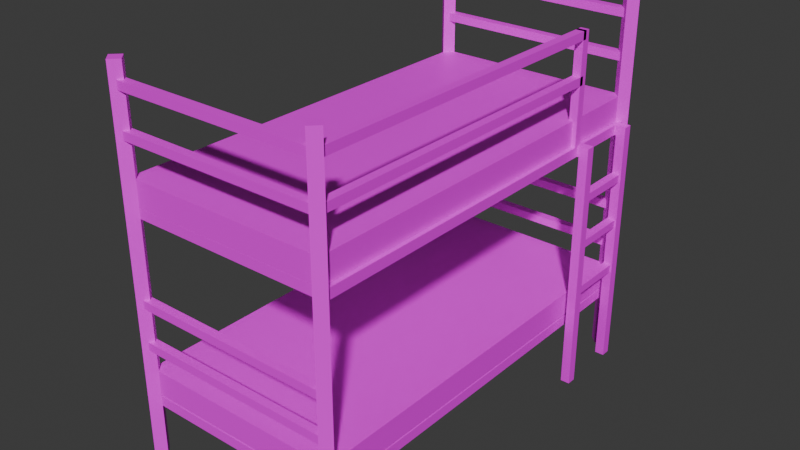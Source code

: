 # Source: BunkBed.blend  (saved by Blender 4.2.66; exported with 4.5.12 LTS)
import bpy
from mathutils import Matrix  # noqa: F401  (used for matrix-valued properties, if any)

bpy.ops.wm.read_factory_settings(use_empty=True)
scene = bpy.context.scene
scene.name = 'Scene'

# ---- collections
col_collection = bpy.data.collections.new('Collection'); scene.collection.children.link(col_collection)

# ---- images (referenced by path relative to the original .blend; pixels are not part of the script)
import os
ASSET_DIR = os.environ.get("B2B_ASSET_DIR", "")  # directory of the original .blend (textures are referenced by path, not embedded)
HERE = os.path.dirname(os.path.abspath(__file__))  # packed textures are extracted next to this script under _unpacked/

def load_image(name, relpath, width, height, colorspace="sRGB"):
    """Load a texture the original file referenced (path relative to the .blend, or extracted next to this script)."""
    p = next((c for c in (os.path.join(HERE, relpath), os.path.join(ASSET_DIR, relpath)) if relpath and os.path.exists(c)), "")
    if p:
        img = bpy.data.images.load(p, check_existing=True)
        img.name = name
    else:  # same state as the original file: an image datablock whose file is absent (Cycles renders it pink)
        img = bpy.data.images.new(name, width, height)
        img.source = "FILE"
        img.filepath = "//" + (relpath or name)
    img.colorspace_settings.name = colorspace
    return img
img_black_plastic_png = load_image('black_plastic.png', 'black_plastic.png', 1024, 1024, 'sRGB')
img_fabri_material_png = load_image('fabri_material.png', 'fabri_material.png', 1024, 1024, 'sRGB')

# ---- materials (node trees are filled in below, after node groups)
mat_material_001 = bpy.data.materials.new('Material.001')
mat_material_001.use_transparent_shadow = False
mat_material = bpy.data.materials.new('Material')
mat_material.alpha_threshold = 0.0
mat_material.use_transparent_shadow = False
mat_material.roughness = 0.5
mat_material.line_color = (0.0, 0.0, 0.0, 1.0)

# ---- material node trees
mat_material_001.use_nodes = True; mat_material_001.node_tree.nodes.clear()
_N = mat_material_001.node_tree.nodes; _L = mat_material_001.node_tree.links
n0 = _N.new('ShaderNodeBsdfPrincipled'); n0.name = 'Principled BSDF'; n0.location = (10, 300)
n0.inputs[3].default_value = 1.45
n1 = _N.new('ShaderNodeOutputMaterial'); n1.name = 'Material Output'; n1.location = (300, 300)
n2 = _N.new('ShaderNodeTexImage'); n2.name = 'Image Texture'; n2.location = (-280, 271)
n2.image = img_black_plastic_png
_L.new(n0.outputs[0], n1.inputs[0])
_L.new(n2.outputs[0], n0.inputs[0])
n1.is_active_output = True
mat_material.use_nodes = True; mat_material.node_tree.nodes.clear()
_N = mat_material.node_tree.nodes; _L = mat_material.node_tree.links
n0 = _N.new('ShaderNodeOutputMaterial'); n0.name = 'Material Output'; n0.location = (300, 300)
n1 = _N.new('ShaderNodeBsdfPrincipled'); n1.name = 'Principled BSDF'; n1.location = (10, 300)
n1.inputs[3].default_value = 1.45
n2 = _N.new('ShaderNodeTexImage'); n2.name = 'Image Texture'; n2.location = (-280, 271)
n2.image = img_fabri_material_png
_L.new(n1.outputs[0], n0.inputs[0])
_L.new(n2.outputs[0], n1.inputs[0])
n0.is_active_output = True

# ---- world
world_world = bpy.data.worlds.new('World'); scene.world = world_world
world_world.use_nodes = True; world_world.node_tree.nodes.clear()
_N = world_world.node_tree.nodes; _L = world_world.node_tree.links
n0 = _N.new('ShaderNodeOutputWorld'); n0.name = 'World Output'; n0.location = (300, 300)
n1 = _N.new('ShaderNodeBackground'); n1.name = 'Background'; n1.location = (10, 300)
n1.inputs[0].default_value = (0.05088, 0.05088, 0.05088, 1.0)
_L.new(n1.outputs[0], n0.inputs[0])
n0.is_active_output = True
world_world.color = (0.05088, 0.05088, 0.05088)
world_world.use_sun_shadow = False
world_world.sun_shadow_jitter_overblur = 0.0

# ---- meshes
me_plane_003 = bpy.data.meshes.new('Plane.003')
me_plane_003.from_pydata([(-0.5, -1.0, 0.0), (0.52, -1.0, 0.0), (-0.5, 1.0, 0.0), (0.52, 1.0, 0.0), (-0.5, -1.0, 0.04763), (0.52, -1.0, 0.04763), (-0.5, 1.0, 0.04763), (0.52, 1.0, 0.04763), (0.5, -0.96, -1.151), (0.5, -0.96, 0.6494), (0.54, -1.0, -1.151), (0.54, -1.0, 0.6494), (0.5, -1.04, -1.151), (0.5, -1.04, 0.6494), (0.46, -1.0, -1.151), (0.46, -1.0, 0.6494), (-0.5, -0.96, -1.151), (-0.5, -0.96, 0.6494), (-0.46, -1.0, -1.151), (-0.46, -1.0, 0.6494), (-0.5, -1.04, -1.151), (-0.5, -1.04, 0.6494), (-0.54, -1.0, -1.151), (-0.54, -1.0, 0.6494), (0.5, 1.04, -1.151), (0.5, 1.04, 0.6494), (0.54, 1.0, -1.151), (0.54, 1.0, 0.6494), (0.5, 0.96, -1.151), (0.5, 0.96, 0.6494), (0.46, 1.0, -1.151), (0.46, 1.0, 0.6494), (-0.5, 1.04, -1.151), (-0.5, 1.04, 0.6494), (-0.46, 1.0, -1.151), (-0.46, 1.0, 0.6494), (-0.5, 0.96, -1.151), (-0.5, 0.96, 0.6494), (-0.54, 1.0, -1.151), (-0.54, 1.0, 0.6494), (-0.5, -1.0, 0.04936), (0.5, -1.0, 0.04936), (-0.5, 1.0, 0.04936), (0.5, 1.0, 0.04936), (-0.5, -1.0, 0.1684), (0.5, -1.0, 0.1684), (-0.5, 1.0, 0.1684), (0.5, 1.0, 0.1684), (0.48, -1.0, 0.5294), (0.48, -1.0, 0.5694), (0.48, 0.6, 0.5294), (0.48, 0.6, 0.5694), (0.52, -1.0, 0.5294), (0.52, -1.0, 0.5694), (0.52, 0.6, 0.5294), (0.52, 0.6, 0.5694), (-0.5, -1.0, -0.8306), (0.5, -1.0, -0.8306), (-0.5, 1.0, -0.8306), (0.5, 1.0, -0.8306), (-0.5, -1.0, -0.7116), (0.5, -1.0, -0.7116), (-0.5, 1.0, -0.7116), (0.5, 1.0, -0.7116), (-0.5, -1.02, 0.5294), (-0.5, -1.02, 0.5694), (-0.5, -0.98, 0.5294), (-0.5, -0.98, 0.5694), (0.5, -1.02, 0.5294), (0.5, -1.02, 0.5694), (0.5, -0.98, 0.5294), (0.5, -0.98, 0.5694), (0.48, 0.58, 0.04763), (0.48, 0.58, 0.5694), (0.48, 0.62, 0.04763), (0.48, 0.62, 0.5694), (0.52, 0.58, 0.04763), (0.52, 0.58, 0.5694), (0.52, 0.62, 0.04763), (0.52, 0.62, 0.5694), (0.48, -1.0, 0.3294), (0.48, -1.0, 0.3694), (0.48, 0.6, 0.3294), (0.48, 0.6, 0.3694), (0.52, -1.0, 0.3294), (0.52, -1.0, 0.3694), (0.52, 0.6, 0.3294), (0.52, 0.6, 0.3694), (-0.5, -1.02, 0.3294), (-0.5, -1.02, 0.3694), (-0.5, -0.98, 0.3294), (-0.5, -0.98, 0.3694), (0.5, -1.02, 0.3294), (0.5, -1.02, 0.3694), (0.5, -0.98, 0.3294), (0.5, -0.98, 0.3694), (-0.5, 0.98, 0.5294), (-0.5, 0.98, 0.5694), (-0.5, 1.02, 0.5294), (-0.5, 1.02, 0.5694), (0.5, 0.98, 0.5294), (0.5, 0.98, 0.5694), (0.5, 1.02, 0.5294), (0.5, 1.02, 0.5694), (-0.5, 0.98, 0.3294), (-0.5, 0.98, 0.3694), (-0.5, 1.02, 0.3294), (-0.5, 1.02, 0.3694), (0.5, 0.98, 0.3294), (0.5, 0.98, 0.3694), (0.5, 1.02, 0.3294), (0.5, 1.02, 0.3694), (-0.5, -1.02, -0.407), (-0.5, -1.02, -0.367), (-0.5, -0.98, -0.407), (-0.5, -0.98, -0.367), (0.5, -1.02, -0.407), (0.5, -1.02, -0.367), (0.5, -0.98, -0.407), (0.5, -0.98, -0.367), (-0.5, -1.02, -0.607), (-0.5, -1.02, -0.567), (-0.5, -0.98, -0.607), (-0.5, -0.98, -0.567), (0.5, -1.02, -0.607), (0.5, -1.02, -0.567), (0.5, -0.98, -0.607), (0.5, -0.98, -0.567), (-0.5, 0.98, -0.407), (-0.5, 0.98, -0.367), (-0.5, 1.02, -0.407), (-0.5, 1.02, -0.367), (0.5, 0.98, -0.407), (0.5, 0.98, -0.367), (0.5, 1.02, -0.407), (0.5, 1.02, -0.367), (-0.5, 0.98, -0.607), (-0.5, 0.98, -0.567), (-0.5, 1.02, -0.607), (-0.5, 1.02, -0.567), (0.5, 0.98, -0.607), (0.5, 0.98, -0.567), (0.5, 1.02, -0.607), (0.5, 1.02, -0.567), (-0.5, -1.0, -0.8866), (0.5, -1.0, -0.8866), (-0.5, 1.0, -0.8866), (0.5, 1.0, -0.8866), (-0.5, -1.0, -0.8389), (0.5, -1.0, -0.8389), (-0.5, 1.0, -0.8389), (0.5, 1.0, -0.8389), (0.5282, 0.9216, -1.175), (0.5282, 0.9216, 0.0), (0.5282, 0.9665, -1.175), (0.5282, 0.9665, 0.0), (0.5732, 0.9216, -1.175), (0.5732, 0.9216, 0.0), (0.5732, 0.9665, -1.175), (0.5732, 0.9665, 0.0), (0.5282, 0.9216, 0.04763), (0.5282, 0.9665, 0.04763), (0.5732, 0.9665, 0.04763), (0.5732, 0.9216, 0.04763), (0.52, 0.9216, 0.0), (0.52, 0.9665, 0.0), (0.52, 0.9216, 0.04763), (0.52, 0.9665, 0.04763), (0.5282, 0.6017, -1.175), (0.5282, 0.6017, 0.0), (0.5282, 0.6466, -1.175), (0.5282, 0.6466, 0.0), (0.5732, 0.6017, -1.175), (0.5732, 0.6017, 0.0), (0.5732, 0.6466, -1.175), (0.5732, 0.6466, 0.0), (0.5282, 0.6017, 0.04763), (0.5282, 0.6466, 0.04763), (0.5732, 0.6466, 0.04763), (0.5732, 0.6017, 0.04763), (0.52, 0.6017, 0.0), (0.52, 0.6466, 0.0), (0.52, 0.6017, 0.04763), (0.52, 0.6466, 0.04763), (0.565, 0.6425, -0.224), (0.565, 0.6425, -0.1857), (0.525, 0.6425, -0.224), (0.525, 0.6425, -0.1857), (0.565, 0.923, -0.224), (0.565, 0.923, -0.1857), (0.525, 0.923, -0.224), (0.525, 0.923, -0.1857), (0.565, 0.6425, -0.4587), (0.565, 0.6425, -0.4204), (0.525, 0.6425, -0.4587), (0.525, 0.6425, -0.4204), (0.565, 0.923, -0.4587), (0.565, 0.923, -0.4204), (0.525, 0.923, -0.4587), (0.525, 0.923, -0.4204), (0.565, 0.6425, -0.7002), (0.565, 0.6425, -0.6619), (0.525, 0.6425, -0.7002), (0.525, 0.6425, -0.6619), (0.565, 0.923, -0.7002), (0.565, 0.923, -0.6619), (0.525, 0.923, -0.7002), (0.525, 0.923, -0.6619)], [], [(0, 2, 3, 1), (4, 5, 7, 6), (1, 3, 7, 5), (2, 0, 4, 6), (3, 2, 6, 7), (0, 1, 5, 4), (8, 9, 11, 10), (10, 11, 13, 12), (11, 9, 15, 13), (12, 13, 15, 14), (14, 15, 9, 8), (8, 10, 12, 14), (16, 17, 19, 18), (18, 19, 21, 20), (19, 17, 23, 21), (20, 21, 23, 22), (22, 23, 17, 16), (16, 18, 20, 22), (24, 25, 27, 26), (26, 27, 29, 28), (27, 25, 31, 29), (28, 29, 31, 30), (30, 31, 25, 24), (24, 26, 28, 30), (32, 33, 35, 34), (34, 35, 37, 36), (35, 33, 39, 37), (36, 37, 39, 38), (38, 39, 33, 32), (32, 34, 36, 38), (40, 42, 43, 41), (44, 45, 47, 46), (41, 43, 47, 45), (42, 40, 44, 46), (43, 42, 46, 47), (40, 41, 45, 44), (48, 49, 51, 50), (50, 51, 55, 54), (54, 55, 53, 52), (52, 53, 49, 48), (50, 54, 52, 48), (55, 51, 49, 53), (56, 58, 59, 57), (60, 61, 63, 62), (57, 59, 63, 61), (58, 56, 60, 62), (59, 58, 62, 63), (56, 57, 61, 60), (64, 65, 67, 66), (66, 67, 71, 70), (70, 71, 69, 68), (68, 69, 65, 64), (66, 70, 68, 64), (71, 67, 65, 69), (72, 73, 75, 74), (74, 75, 79, 78), (78, 79, 77, 76), (76, 77, 73, 72), (74, 78, 76, 72), (79, 75, 73, 77), (80, 81, 83, 82), (82, 83, 87, 86), (86, 87, 85, 84), (84, 85, 81, 80), (82, 86, 84, 80), (87, 83, 81, 85), (88, 89, 91, 90), (90, 91, 95, 94), (94, 95, 93, 92), (92, 93, 89, 88), (90, 94, 92, 88), (95, 91, 89, 93), (96, 97, 99, 98), (98, 99, 103, 102), (102, 103, 101, 100), (100, 101, 97, 96), (98, 102, 100, 96), (103, 99, 97, 101), (104, 105, 107, 106), (106, 107, 111, 110), (110, 111, 109, 108), (108, 109, 105, 104), (106, 110, 108, 104), (111, 107, 105, 109), (112, 113, 115, 114), (114, 115, 119, 118), (118, 119, 117, 116), (116, 117, 113, 112), (114, 118, 116, 112), (119, 115, 113, 117), (120, 121, 123, 122), (122, 123, 127, 126), (126, 127, 125, 124), (124, 125, 121, 120), (122, 126, 124, 120), (127, 123, 121, 125), (128, 129, 131, 130), (130, 131, 135, 134), (134, 135, 133, 132), (132, 133, 129, 128), (130, 134, 132, 128), (135, 131, 129, 133), (136, 137, 139, 138), (138, 139, 143, 142), (142, 143, 141, 140), (140, 141, 137, 136), (138, 142, 140, 136), (143, 139, 137, 141), (144, 146, 147, 145), (148, 149, 151, 150), (145, 147, 151, 149), (146, 144, 148, 150), (147, 146, 150, 151), (144, 145, 149, 148), (152, 153, 155, 154), (154, 155, 159, 158), (158, 159, 157, 156), (156, 157, 153, 152), (154, 158, 156, 152), (157, 159, 162, 163), (162, 161, 160, 163), (160, 161, 167, 166), (153, 157, 163, 160), (159, 155, 161, 162), (165, 164, 166, 167), (161, 155, 165, 167), (155, 153, 164, 165), (153, 160, 166, 164), (168, 169, 171, 170), (170, 171, 175, 174), (174, 175, 173, 172), (172, 173, 169, 168), (170, 174, 172, 168), (173, 175, 178, 179), (178, 177, 176, 179), (176, 177, 183, 182), (169, 173, 179, 176), (175, 171, 177, 178), (181, 180, 182, 183), (177, 171, 181, 183), (171, 169, 180, 181), (169, 176, 182, 180), (184, 185, 187, 186), (186, 187, 191, 190), (190, 191, 189, 188), (188, 189, 185, 184), (186, 190, 188, 184), (191, 187, 185, 189), (192, 193, 195, 194), (194, 195, 199, 198), (198, 199, 197, 196), (196, 197, 193, 192), (194, 198, 196, 192), (199, 195, 193, 197), (200, 201, 203, 202), (202, 203, 207, 206), (206, 207, 205, 204), (204, 205, 201, 200), (202, 206, 204, 200), (207, 203, 201, 205)])
me_plane_003.polygons.foreach_set('material_index', [0, 0, 0, 0, 0, 0, 0, 0, 0, 0, 0, 0, 0, 0, 0, 0, 0, 0, 0, 0, 0, 0, 0, 0, 0, 0, 0, 0, 0, 0, 1, 1, 1, 1, 1, 1, 0, 0, 0, 0, 0, 0, 1, 1, 1, 1, 1, 1, 0, 0, 0, 0, 0, 0, 0, 0, 0, 0, 0, 0, 0, 0, 0, 0, 0, 0, 0, 0, 0, 0, 0, 0, 0, 0, 0, 0, 0, 0, 0, 0, 0, 0, 0, 0, 0, 0, 0, 0, 0, 0, 0, 0, 0, 0, 0, 0, 0, 0, 0, 0, 0, 0, 0, 0, 0, 0, 0, 0, 0, 0, 0, 0, 0, 0, 0, 0, 0, 0, 0, 0, 0, 0, 0, 0, 0, 0, 0, 0, 0, 0, 0, 0, 0, 0, 0, 0, 0, 0, 0, 0, 0, 0, 0, 0, 0, 0, 0, 0, 0, 0, 0, 0, 0, 0, 0, 0, 0, 0, 0, 0])
_uv = me_plane_003.uv_layers.new(name='UVMap')
_uv.uv.foreach_set('vector', [0.1631, -0.2955, 0.1631, 0.5, -0.2426, 0.5, -0.2426, -0.2955, 0.1631, -0.2955, 0.5689, -0.2955, 0.5689, 0.5, 0.1631, 0.5, 0.7151, -0.2955, 0.7151, 0.5, 0.6961, 0.5, 0.6961, -0.2955, 0.7151, 0.5, 0.7151, 1.296, 0.6961, 1.296, 0.6961, 0.5, 0.8788, -0.2955, 0.8788, 0.1102, 0.8598, 0.1102, 0.8598, -0.2955, 0.8788, 0.1102, 0.8788, 0.5159, 0.8598, 0.5159, 0.8598, 0.1102, 0.5848, 0.4204, 0.5848, -0.2955, 0.6007, -0.2955, 0.6007, 0.4204, 0.5689, 1.136, 0.5689, 0.4204, 0.5848, 0.4204, 0.5848, 1.136, 1.048, 0.7314, 1.025, 0.7314, 1.025, 0.7089, 1.048, 0.7089, 0.5848, 1.136, 0.5848, 0.4204, 0.6007, 0.4204, 0.6007, 1.136, 0.5689, 0.4204, 0.5689, -0.2955, 0.5848, -0.2955, 0.5848, 0.4204, 1.025, 0.7539, 1.025, 0.7314, 1.048, 0.7314, 1.048, 0.7539, 0.6166, 0.4204, 0.6166, -0.2955, 0.6325, -0.2955, 0.6325, 0.4204, 0.6007, 1.136, 0.6007, 0.4204, 0.6166, 0.4204, 0.6166, 1.136, 1.048, 0.7764, 1.025, 0.7764, 1.025, 0.7539, 1.048, 0.7539, 0.6166, 1.136, 0.6166, 0.4204, 0.6325, 0.4204, 0.6325, 1.136, 0.6007, 0.4204, 0.6007, -0.2955, 0.6166, -0.2955, 0.6166, 0.4204, 1.025, 0.7989, 1.025, 0.7764, 1.048, 0.7764, 1.048, 0.7989, 0.6484, 0.4204, 0.6484, -0.2955, 0.6643, -0.2955, 0.6643, 0.4204, 0.6325, 1.136, 0.6325, 0.4204, 0.6484, 0.4204, 0.6484, 1.136, 1.048, 0.8214, 1.025, 0.8214, 1.025, 0.7989, 1.048, 0.7989, 0.6484, 1.136, 0.6484, 0.4204, 0.6643, 0.4204, 0.6643, 1.136, 0.6325, 0.4204, 0.6325, -0.2955, 0.6484, -0.2955, 0.6484, 0.4204, 1.048, 0.8439, 1.025, 0.8439, 1.025, 0.8214, 1.048, 0.8214, 0.6802, 0.4204, 0.6802, -0.2955, 0.6961, -0.2955, 0.6961, 0.4204, 0.6643, 1.136, 0.6643, 0.4204, 0.6802, 0.4204, 0.6802, 1.136, 1.048, 0.8439, 1.048, 0.8664, 1.025, 0.8664, 1.025, 0.8439, 0.6802, 1.136, 0.6802, 0.4204, 0.6961, 0.4204, 0.6961, 1.136, 0.6643, 0.4204, 0.6643, -0.2955, 0.6802, -0.2955, 0.6802, 0.4204, 1.025, 0.8889, 1.025, 0.8664, 1.048, 0.8664, 1.048, 0.8889, 0.179, -0.7953, 0.179, 0.5, -0.4687, 0.5, -0.4687, -0.7953, 0.179, -0.7953, 0.8266, -0.7953, 0.8266, 0.5, 0.179, 0.5, 0.9808, -0.7953, 0.9808, 0.5, 0.9037, 0.5, 0.9037, -0.7953, 0.9808, 0.5, 0.9808, 1.795, 0.9037, 1.795, 0.9037, 0.5, 1.058, 0.5, 1.058, 1.148, 0.9808, 1.148, 0.9808, 0.5, 1.058, 1.148, 1.058, 1.795, 0.9808, 1.795, 0.9808, 1.148, 0.7922, 0.9773, 0.7763, 0.9773, 0.7763, 0.3409, 0.7922, 0.3409, 1.041, 1.164, 1.025, 1.164, 1.025, 1.148, 1.041, 1.148, 0.8082, 0.3409, 0.7922, 0.3409, 0.7922, -0.2955, 0.8082, -0.2955, 1.041, 1.291, 1.025, 1.291, 1.025, 1.275, 1.041, 1.275, 0.8082, 0.9773, 0.7922, 0.9773, 0.7922, 0.3409, 0.8082, 0.3409, 0.8241, 0.3409, 0.8082, 0.3409, 0.8082, -0.2955, 0.8241, -0.2955, 0.179, 0.5, 0.179, 1.795, -0.4687, 1.795, -0.4687, 0.5, 0.179, 0.5, 0.8266, 0.5, 0.8266, 1.795, 0.179, 1.795, 0.9037, -0.7953, 0.9037, 0.5, 0.8266, 0.5, 0.8266, -0.7953, 0.9037, 0.5, 0.9037, 1.795, 0.8266, 1.795, 0.8266, 0.5, 1.058, -0.7953, 1.058, -0.1476, 0.9808, -0.1476, 0.9808, -0.7953, 1.058, -0.1476, 1.058, 0.5, 0.9808, 0.5, 0.9808, -0.1476, 1.041, 1.18, 1.025, 1.18, 1.025, 1.164, 1.041, 1.164, 0.8947, 0.5, 0.8788, 0.5, 0.8788, 0.1022, 0.8947, 0.1022, 1.063, -0.2796, 1.048, -0.2796, 1.048, -0.2955, 1.063, -0.2955, 0.8947, 0.8978, 0.8788, 0.8978, 0.8788, 0.5, 0.8947, 0.5, 0.8947, 0.8978, 0.8947, 1.296, 0.8788, 1.296, 0.8788, 0.8978, 0.9136, -0.2955, 0.9136, 0.1022, 0.8977, 0.1022, 0.8977, -0.2955, 1.009, 0.3098, 1.009, 0.1022, 1.025, 0.1022, 1.025, 0.3098, 1.009, 0.7248, 1.009, 0.5173, 1.025, 0.5173, 1.025, 0.7248, 1.009, 0.5173, 1.009, 0.3098, 1.025, 0.3098, 1.025, 0.5173, 1.009, 0.9323, 1.009, 0.7248, 1.025, 0.7248, 1.025, 0.9323, 1.041, 1.053, 1.025, 1.053, 1.025, 1.037, 1.041, 1.037, 1.041, 1.068, 1.025, 1.068, 1.025, 1.053, 1.041, 1.053, 0.7711, 0.8274, 0.7552, 0.8274, 0.7552, 0.191, 0.7711, 0.191, 1.041, 1.275, 1.025, 1.275, 1.025, 1.259, 1.041, 1.259, 0.7922, 0.3409, 0.7763, 0.3409, 0.7763, -0.2955, 0.7922, -0.2955, 1.041, 1.084, 1.025, 1.084, 1.025, 1.068, 1.041, 1.068, 0.8241, 0.9773, 0.8082, 0.9773, 0.8082, 0.3409, 0.8241, 0.3409, 0.84, 0.3409, 0.8241, 0.3409, 0.8241, -0.2955, 0.84, -0.2955, 1.041, 1.1, 1.025, 1.1, 1.025, 1.084, 1.041, 1.084, 0.9136, 0.5, 0.8977, 0.5, 0.8977, 0.1022, 0.9136, 0.1022, 1.041, 1.116, 1.025, 1.116, 1.025, 1.1, 1.041, 1.1, 0.9136, 0.8978, 0.8977, 0.8978, 0.8977, 0.5, 0.9136, 0.5, 0.9136, 0.8978, 0.9136, 1.296, 0.8977, 1.296, 0.8977, 0.8978, 0.9296, -0.2955, 0.9296, 0.1022, 0.9136, 0.1022, 0.9136, -0.2955, 1.063, -0.2637, 1.048, -0.2637, 1.048, -0.2796, 1.063, -0.2796, 0.9296, 0.5, 0.9136, 0.5, 0.9136, 0.1022, 0.9296, 0.1022, 1.041, 1.196, 1.025, 1.196, 1.025, 1.18, 1.041, 1.18, 0.9296, 0.8978, 0.9136, 0.8978, 0.9136, 0.5, 0.9296, 0.5, 0.9296, 0.8978, 0.9296, 1.296, 0.9136, 1.296, 0.9136, 0.8978, 0.9455, -0.2955, 0.9455, 0.1022, 0.9296, 0.1022, 0.9296, -0.2955, 1.041, 1.132, 1.025, 1.132, 1.025, 1.116, 1.041, 1.116, 0.9455, 0.5, 0.9296, 0.5, 0.9296, 0.1022, 0.9455, 0.1022, 1.041, 1.148, 1.025, 1.148, 1.025, 1.132, 1.041, 1.132, 0.9455, 0.8978, 0.9296, 0.8978, 0.9296, 0.5, 0.9455, 0.5, 0.9455, 0.8978, 0.9455, 1.296, 0.9296, 1.296, 0.9296, 0.8978, 0.9614, -0.2955, 0.9614, 0.1022, 0.9455, 0.1022, 0.9455, -0.2955, 1.041, 1.212, 1.025, 1.212, 1.025, 1.196, 1.041, 1.196, 1.009, 0.5, 0.9932, 0.5, 0.9932, 0.1022, 1.009, 0.1022, 1.041, 1.021, 1.025, 1.021, 1.025, 1.005, 1.041, 1.005, 1.009, 0.8978, 0.9932, 0.8978, 0.9932, 0.5, 1.009, 0.5, 0.9614, 0.1022, 0.9614, 0.5, 0.9455, 0.5, 0.9455, 0.1022, 0.9614, 0.5, 0.9614, 0.8978, 0.9455, 0.8978, 0.9455, 0.5, 1.063, -0.2478, 1.048, -0.2478, 1.048, -0.2637, 1.063, -0.2637, 0.9614, 1.296, 0.9455, 1.296, 0.9455, 0.8978, 0.9614, 0.8978, 1.041, 1.228, 1.025, 1.228, 1.025, 1.212, 1.041, 1.212, 0.9773, 0.1022, 0.9614, 0.1022, 0.9614, -0.2955, 0.9773, -0.2955, 0.9773, 0.1022, 0.9773, 0.5, 0.9614, 0.5, 0.9614, 0.1022, 0.9773, 0.5, 0.9773, 0.8978, 0.9614, 0.8978, 0.9614, 0.5, 1.041, 1.037, 1.025, 1.037, 1.025, 1.021, 1.041, 1.021, 1.009, 1.296, 0.9932, 1.296, 0.9932, 0.8978, 1.009, 0.8978, 1.041, 1.243, 1.025, 1.243, 1.025, 1.228, 1.041, 1.228, 1.025, 0.1022, 1.009, 0.1022, 1.009, -0.2955, 1.025, -0.2955, 0.9773, 0.8978, 0.9773, 1.296, 0.9614, 1.296, 0.9614, 0.8978, 0.9932, -0.2955, 0.9932, 0.1022, 0.9773, 0.1022, 0.9773, -0.2955, 1.041, 1.259, 1.025, 1.259, 1.025, 1.243, 1.041, 1.243, 0.9932, 0.5, 0.9773, 0.5, 0.9773, 0.1022, 0.9932, 0.1022, 1.063, -0.2319, 1.048, -0.2319, 1.048, -0.2478, 1.063, -0.2478, 0.9932, 0.8978, 0.9773, 0.8978, 0.9773, 0.5, 0.9932, 0.5, 0.9932, 0.8978, 0.9932, 1.296, 0.9773, 1.296, 0.9773, 0.8978, 1.009, -0.2955, 1.009, 0.1022, 0.9932, 0.1022, 0.9932, -0.2955, 0.1552, 0.5, 0.1552, 1.296, -0.2426, 1.296, -0.2426, 0.5, 0.1552, 0.5, 0.5529, 0.5, 0.5529, 1.296, 0.1552, 1.296, 0.734, -0.2955, 0.734, 0.5, 0.7151, 0.5, 0.7151, -0.2955, 0.734, 0.5, 0.734, 1.296, 0.7151, 1.296, 0.7151, 0.5, 0.8788, 0.5159, 0.8788, 0.9137, 0.8598, 0.9137, 0.8598, 0.5159, 0.8977, -0.2955, 0.8977, 0.1022, 0.8788, 0.1022, 0.8788, -0.2955, 0.842, 1.126, 0.842, 0.6585, 0.8598, 0.6585, 0.8598, 1.126, 0.7373, 0.191, 0.7373, -0.2766, 0.7552, -0.2766, 0.7552, 0.191, 0.842, 0.191, 0.842, -0.2766, 0.8598, -0.2766, 0.8598, 0.191, 0.734, 0.6775, 0.734, 0.2099, 0.7519, 0.2099, 0.7519, 0.6775, 1.043, 0.9869, 1.043, 1.005, 1.025, 1.005, 1.025, 0.9869, 0.8598, -0.2766, 0.842, -0.2766, 0.842, -0.2955, 0.8598, -0.2955, 1.043, 0.91, 1.043, 0.9279, 1.025, 0.9279, 1.025, 0.91, 1.025, 0.9279, 1.043, 0.9279, 1.043, 0.9312, 1.025, 0.9312, 0.7519, 0.2099, 0.734, 0.2099, 0.734, 0.191, 0.7519, 0.191, 0.7552, -0.2766, 0.7373, -0.2766, 0.7373, -0.2955, 0.7552, -0.2955, 1.043, 0.9691, 1.025, 0.9691, 1.025, 0.9501, 1.043, 0.9501, 0.7373, -0.2955, 0.7373, -0.2766, 0.734, -0.2766, 0.734, -0.2955, 1.048, -0.1006, 1.048, -0.1185, 1.051, -0.1185, 1.051, -0.1006, 0.7519, 0.2099, 0.7519, 0.191, 0.7552, 0.191, 0.7552, 0.2099, 0.842, 0.6585, 0.842, 0.191, 0.8598, 0.191, 0.8598, 0.6585, 0.7373, 1.164, 0.7373, 0.6964, 0.7552, 0.6964, 0.7552, 1.164, 0.8241, 0.8274, 0.8241, 0.3598, 0.842, 0.3598, 0.842, 0.8274, 0.7552, 0.191, 0.7552, -0.2766, 0.7731, -0.2766, 0.7731, 0.191, 1.043, 0.9869, 1.025, 0.9869, 1.025, 0.9691, 1.043, 0.9691, 0.842, 0.3598, 0.8241, 0.3598, 0.8241, 0.3409, 0.842, 0.3409, 1.043, 0.8889, 1.043, 0.9067, 1.025, 0.9067, 1.025, 0.8889, 1.025, 0.9067, 1.043, 0.9067, 1.043, 0.91, 1.025, 0.91, 0.7731, -0.2766, 0.7552, -0.2766, 0.7552, -0.2955, 0.7731, -0.2955, 0.7552, 0.6964, 0.7373, 0.6964, 0.7373, 0.6775, 0.7552, 0.6775, 1.043, 0.9501, 1.025, 0.9501, 1.025, 0.9312, 1.043, 0.9312, 0.7373, 0.6775, 0.7373, 0.6964, 0.734, 0.6964, 0.734, 0.6775, 1.048, -0.1185, 1.048, -0.1364, 1.051, -0.1364, 1.051, -0.1185, 0.7731, -0.2766, 0.7731, -0.2955, 0.7763, -0.2955, 0.7763, -0.2766, 1.063, -0.1523, 1.048, -0.1523, 1.048, -0.1682, 1.063, -0.1682, 1.04, 0.5973, 1.025, 0.5973, 1.025, 0.4857, 1.04, 0.4857, 1.063, -0.1364, 1.048, -0.1364, 1.048, -0.1523, 1.063, -0.1523, 1.04, 0.7089, 1.025, 0.7089, 1.025, 0.5973, 1.04, 0.5973, 1.025, 0.9323, 1.025, 1.044, 1.009, 1.044, 1.009, 0.9323, 1.009, 1.156, 1.009, 1.044, 1.025, 1.044, 1.025, 1.156, 1.063, -0.216, 1.048, -0.216, 1.048, -0.2319, 1.063, -0.2319, 1.04, 0.1509, 1.025, 0.1509, 1.025, 0.03927, 1.04, 0.03927, 1.063, -0.2001, 1.048, -0.2001, 1.048, -0.216, 1.063, -0.216, 1.04, 0.2625, 1.025, 0.2625, 1.025, 0.1509, 1.04, 0.1509, 1.025, 1.156, 1.025, 1.267, 1.009, 1.267, 1.009, 1.156, 1.025, -0.1839, 1.025, -0.2955, 1.041, -0.2955, 1.041, -0.1839, 1.063, -0.1841, 1.048, -0.1841, 1.048, -0.2001, 1.063, -0.2001, 1.04, 0.3741, 1.025, 0.3741, 1.025, 0.2625, 1.04, 0.2625, 1.063, -0.1682, 1.048, -0.1682, 1.048, -0.1841, 1.063, -0.1841, 1.04, 0.4857, 1.025, 0.4857, 1.025, 0.3741, 1.04, 0.3741, 1.041, -0.1839, 1.041, -0.07233, 1.025, -0.07233, 1.025, -0.1839, 1.025, 0.03927, 1.025, -0.07233, 1.041, -0.07233, 1.041, 0.03927])
me_plane_003.materials.append(mat_material_001)
me_plane_003.materials.append(mat_material)
me_plane_003.update()

# ---- objects
ob_bunkbed = bpy.data.objects.new('BunkBed', me_plane_003)

# ---- transforms, parenting, visibility, modifiers, constraints
ob_bunkbed.location = (-0.5, 1.0, 1.151)

# ---- collection membership
col_collection.objects.link(ob_bunkbed)

# ---- scene / render settings (as saved in the file)
scene.frame_start = 1; scene.frame_end = 250; scene.frame_set(1)
scene.render.engine = 'BLENDER_EEVEE_NEXT'
scene.cycles.sampling_pattern = 'TABULATED_SOBOL'
bpy.context.view_layer.update()

# ---- added for rendering (the .blend has no active camera and no usable light): camera, sun
cam_auto = bpy.data.cameras.new('AutoCamera')
cam_auto.lens = 50.0
cam_auto.sensor_width = 36.0
cam_auto.clip_end = 1000.0
ob_auto_camera = bpy.data.objects.new('AutoCamera', cam_auto)
scene.collection.objects.link(ob_auto_camera)
ob_auto_camera.location = (2.27609, -2.31141, 3.0952)
ob_auto_camera.rotation_euler = (1.09748, -7.21219e-08, 0.694738)
scene.camera = ob_auto_camera
light_auto_sun = bpy.data.lights.new('AutoSun', 'SUN')
light_auto_sun.energy = 3.0
light_auto_sun.angle = 0.0523599
ob_auto_sun = bpy.data.objects.new('AutoSun', light_auto_sun)
scene.collection.objects.link(ob_auto_sun)
ob_auto_sun.rotation_euler = (0.872665, 0.174533, 0.523599)
bpy.context.view_layer.update()
